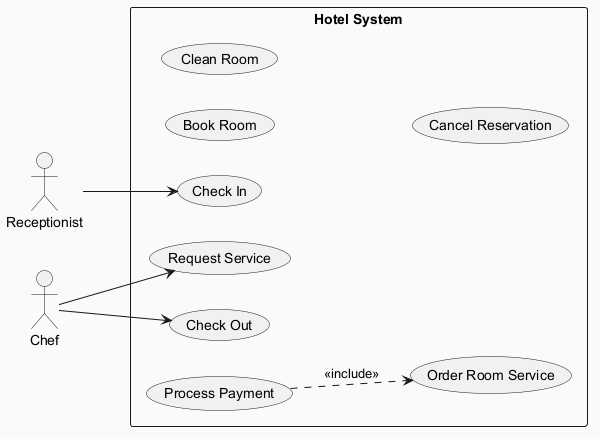

The diagram above was rendered by PlantUML. Its source (embedded in the PNG):
@startuml
skinparam backgroundColor #FAFAFA
skinparam classBackgroundColor #FFF3E0
skinparam classBorderColor #E65100
left to right direction
actor "Receptionist" as R
actor "Chef" as C
rectangle "Hotel System" {
  usecase "Book Room" as UC_BookRoom
  usecase "Clean Room" as UC_CleanRoom
  usecase "Request Service" as UC_RequestService
  usecase "Check Out" as UC_CheckOut
  usecase "Check In" as UC_CheckIn
  usecase "Cancel Reservation" as UC_CancelReservation
  usecase "Order Room Service" as UC_OrderRoomService
  usecase "Process Payment" as UC_ProcessPayment
}
R --> UC_CheckIn
C --> UC_CheckOut
C --> UC_RequestService
UC_ProcessPayment ..> UC_OrderRoomService : <<include>>
@enduml